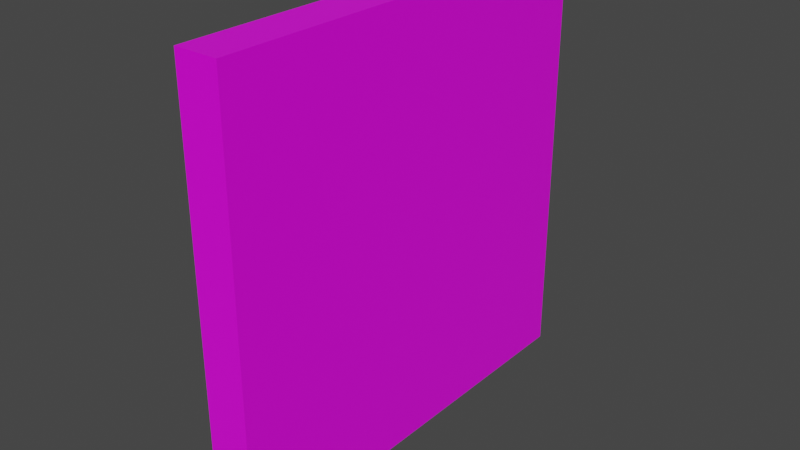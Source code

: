 # Source: straight.blend  (saved by Blender 2.80.75; exported with 4.5.12 LTS)
import bpy
from mathutils import Matrix  # noqa: F401  (used for matrix-valued properties, if any)

bpy.ops.wm.read_factory_settings(use_empty=True)
scene = bpy.context.scene
scene.name = 'Scene'

# ---- collections
col_collection = bpy.data.collections.new('Collection'); scene.collection.children.link(col_collection)

# ---- images (referenced by path relative to the original .blend; pixels are not part of the script)
import os
ASSET_DIR = os.environ.get("B2B_ASSET_DIR", "")  # directory of the original .blend (textures are referenced by path, not embedded)
HERE = os.path.dirname(os.path.abspath(__file__))  # packed textures are extracted next to this script under _unpacked/

def load_image(name, relpath, width, height, colorspace="sRGB"):
    """Load a texture the original file referenced (path relative to the .blend, or extracted next to this script)."""
    p = next((c for c in (os.path.join(HERE, relpath), os.path.join(ASSET_DIR, relpath)) if relpath and os.path.exists(c)), "")
    if p:
        img = bpy.data.images.load(p, check_existing=True)
        img.name = name
    else:  # same state as the original file: an image datablock whose file is absent (Cycles renders it pink)
        img = bpy.data.images.new(name, width, height)
        img.source = "FILE"
        img.filepath = "//" + (relpath or name)
    img.colorspace_settings.name = colorspace
    return img
img_texture_png = load_image('texture.png', 'texture.png', 1024, 1024, 'sRGB')

# ---- materials (node trees are filled in below, after node groups)
mat_material = bpy.data.materials.new('Material')
mat_material.alpha_threshold = 0.0
mat_material.use_transparent_shadow = False
mat_material.line_color = (0.0, 0.0, 0.0, 1.0)

# ---- material node trees
mat_material.use_nodes = True; mat_material.node_tree.nodes.clear()
_N = mat_material.node_tree.nodes; _L = mat_material.node_tree.links
n0 = _N.new('ShaderNodeOutputMaterial'); n0.name = 'Material Output'; n0.location = (300, 300)
n1 = _N.new('ShaderNodeBsdfPrincipled'); n1.name = 'Principled BSDF'; n1.location = (10, 300)
n1.distribution = 'GGX'
n1.subsurface_method = 'BURLEY'
n1.inputs[2].default_value = 0.4
n1.inputs[3].default_value = 1.45
n1.inputs[27].default_value = (0.0, 0.0, 0.0, 1.0)
n1.inputs[28].default_value = 1.0
n2 = _N.new('ShaderNodeTexImage'); n2.name = 'Image Texture'; n2.location = (-307, 294)
n2.image = img_texture_png
_L.new(n1.outputs[0], n0.inputs[0])
_L.new(n2.outputs[0], n1.inputs[0])
n0.is_active_output = True

# ---- world
world_world = bpy.data.worlds.new('World'); scene.world = world_world
world_world.use_nodes = True; world_world.node_tree.nodes.clear()
_N = world_world.node_tree.nodes; _L = world_world.node_tree.links
n0 = _N.new('ShaderNodeOutputWorld'); n0.name = 'World Output'; n0.location = (300, 300)
n1 = _N.new('ShaderNodeBackground'); n1.name = 'Background'; n1.location = (10, 300)
n1.inputs[0].default_value = (0.05088, 0.05088, 0.05088, 1.0)
_L.new(n1.outputs[0], n0.inputs[0])
n0.is_active_output = True
world_world.color = (0.05088, 0.05088, 0.05088)
world_world.use_sun_shadow = False
world_world.sun_shadow_jitter_overblur = 0.0

# ---- meshes
me_cube = bpy.data.meshes.new('Cube')
me_cube.from_pydata([(-1.0, 1.0, 1.0), (-1.0, 1.0, -1.0), (-1.0, -1.0, 1.0), (-1.0, -1.0, -1.0), (-0.8, 1.0, -1.0), (-0.8, -1.0, 1.0), (-0.8, -1.0, -1.0), (-0.8, 1.0, 1.0)], [], [(7, 0, 2, 5), (6, 5, 2, 3), (3, 2, 0, 1), (1, 0, 7, 4), (1, 4, 6, 3), (4, 7, 5, 6)])
_uv = me_cube.uv_layers.new(name='UVMap')
_uv.uv.foreach_set('vector', [0.06055, 0.9199, 0.06055, 0.9199, 0.06055, 0.9199, 0.06055, 0.9199, 0.06055, 0.9199, 0.06055, 0.9199, 0.06055, 0.9199, 0.06055, 0.9199, 0.06055, 0.9199, 0.06055, 0.9199, 0.06055, 0.9199, 0.06055, 0.9199, 0.06055, 0.9199, 0.06055, 0.9199, 0.06055, 0.9199, 0.06055, 0.9199, 0.06055, 0.9199, 0.06055, 0.9199, 0.06055, 0.9199, 0.06055, 0.9199, 0.06055, 0.9199, 0.06055, 0.9199, 0.06055, 0.9199, 0.06055, 0.9199])
_ca = me_cube.color_attributes.new('color', 'BYTE_COLOR', 'CORNER')
_ca.data.foreach_set('color', [0.03955, 0.0999, 0.2232, 1.0, 0.03955, 0.0999, 0.2232, 1.0, 0.03955, 0.0999, 0.2232, 1.0, 0.03955, 0.0999, 0.2232, 1.0, 0.03955, 0.0999, 0.2232, 1.0, 0.03955, 0.0999, 0.2232, 1.0, 0.03955, 0.0999, 0.2232, 1.0, 0.03955, 0.0999, 0.2232, 1.0, 0.03955, 0.0999, 0.2232, 1.0, 0.03955, 0.0999, 0.2232, 1.0, 0.03955, 0.0999, 0.2232, 1.0, 0.03955, 0.0999, 0.2232, 1.0, 0.03955, 0.0999, 0.2232, 1.0, 0.03955, 0.0999, 0.2232, 1.0, 0.03955, 0.0999, 0.2232, 1.0, 0.03955, 0.0999, 0.2232, 1.0, 0.03955, 0.0999, 0.2232, 1.0, 0.03955, 0.0999, 0.2232, 1.0, 0.03955, 0.0999, 0.2232, 1.0, 0.03955, 0.0999, 0.2232, 1.0, 0.03955, 0.0999, 0.2232, 1.0, 0.03955, 0.0999, 0.2232, 1.0, 0.03955, 0.0999, 0.2232, 1.0, 0.03955, 0.0999, 0.2232, 1.0])
me_cube.materials.append(mat_material)
me_cube.use_remesh_preserve_volume = False
me_cube.use_remesh_preserve_attributes = False
me_cube.use_mirror_vertex_groups = False
me_cube.update()

# ---- objects
ob_cube = bpy.data.objects.new('Cube', me_cube)

# ---- transforms, parenting, visibility, modifiers, constraints
ob_cube.location = (0.0, 0.0, 0.0)
ob_cube.scale = (0.5, 0.5, 0.5)
ob_cube.lock_rotations_4d = False
ob_cube.empty_display_type = 'ARROWS'
ob_cube.lineart.crease_threshold = 0.0

# ---- collection membership
col_collection.objects.link(ob_cube)

# ---- scene / render settings (as saved in the file)
scene.frame_start = 1; scene.frame_end = 250; scene.frame_set(1)
scene.render.engine = 'BLENDER_EEVEE_NEXT'
scene.cycles.use_denoising = False
scene.cycles.samples = 128
scene.cycles.sampling_pattern = 'TABULATED_SOBOL'
scene.cycles.use_adaptive_sampling = False
scene.cycles.use_light_tree = False
scene.view_settings.view_transform = 'Filmic'
bpy.context.view_layer.update()

# ---- added for rendering (the .blend has no active camera and no usable light): camera, sun
cam_auto = bpy.data.cameras.new('AutoCamera')
cam_auto.lens = 50.0
cam_auto.sensor_width = 36.0
cam_auto.clip_end = 1000.0
ob_auto_camera = bpy.data.objects.new('AutoCamera', cam_auto)
scene.collection.objects.link(ob_auto_camera)
ob_auto_camera.location = (0.861732, -1.57408, 1.04939)
ob_auto_camera.rotation_euler = (1.09748, -7.21219e-08, 0.694738)
scene.camera = ob_auto_camera
light_auto_sun = bpy.data.lights.new('AutoSun', 'SUN')
light_auto_sun.energy = 3.0
light_auto_sun.angle = 0.0523599
ob_auto_sun = bpy.data.objects.new('AutoSun', light_auto_sun)
scene.collection.objects.link(ob_auto_sun)
ob_auto_sun.rotation_euler = (0.872665, 0.174533, 0.523599)
bpy.context.view_layer.update()
